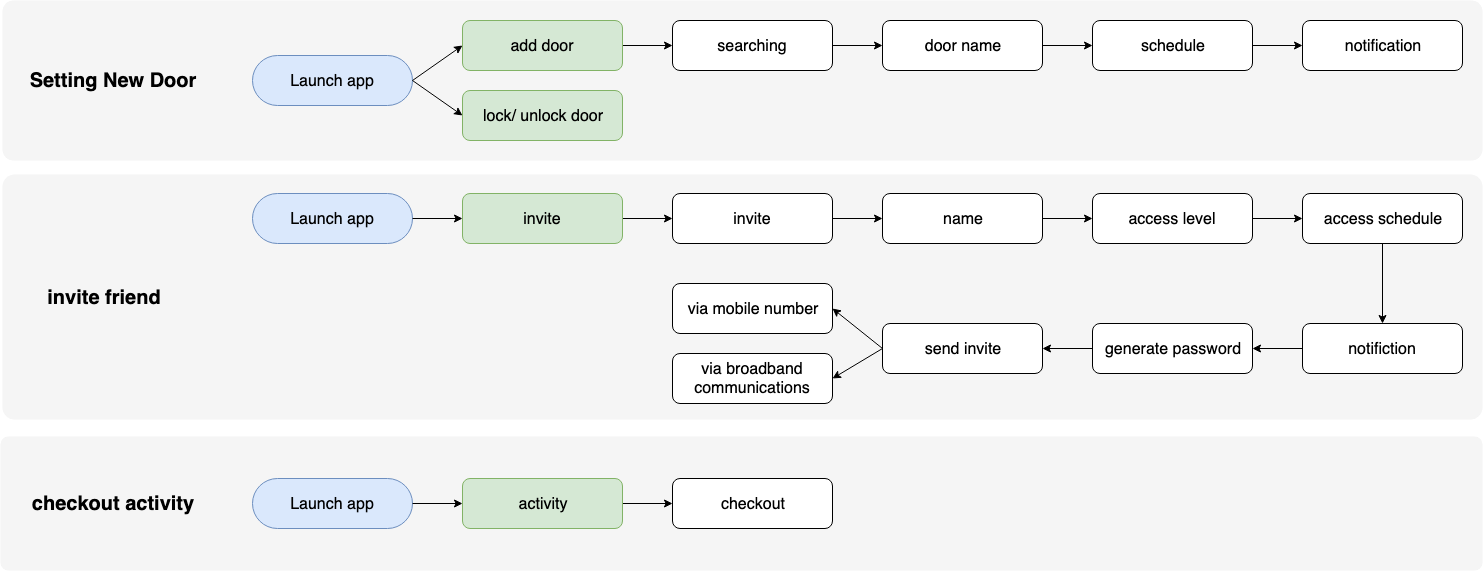

The diagram above was exported from draw.io. Its source (the exported page's mxGraphModel, read from the mxfile embedded in the PNG):
<mxGraphModel dx="918" dy="567" grid="1" gridSize="10" guides="1" tooltips="1" connect="1" arrows="1" fold="1" page="1" pageScale="1" pageWidth="1654" pageHeight="1169" math="0" shadow="0">
  <root>
    <mxCell id="0" />
    <mxCell id="1" parent="0" />
    <mxCell id="yGOXyGXfeLk_DTbrwQge-62" value="" style="rounded=1;whiteSpace=wrap;html=1;fontSize=20;align=center;fillColor=#f5f5f5;strokeColor=none;arcSize=6;fontColor=#333333;" parent="1" vertex="1">
      <mxGeometry x="28" y="566" width="1482" height="134" as="geometry" />
    </mxCell>
    <mxCell id="yGOXyGXfeLk_DTbrwQge-63" value="checkout activity" style="text;html=1;strokeColor=none;fillColor=none;align=center;verticalAlign=middle;whiteSpace=wrap;rounded=0;fontSize=20;fontStyle=1" parent="1" vertex="1">
      <mxGeometry x="46" y="623" width="188" height="20" as="geometry" />
    </mxCell>
    <mxCell id="yGOXyGXfeLk_DTbrwQge-60" value="" style="rounded=1;whiteSpace=wrap;html=1;fontSize=20;align=center;fillColor=#f5f5f5;strokeColor=none;arcSize=5;fontColor=#333333;" parent="1" vertex="1">
      <mxGeometry x="30" y="304" width="1480" height="245" as="geometry" />
    </mxCell>
    <mxCell id="yGOXyGXfeLk_DTbrwQge-61" value="invite friend" style="text;html=1;strokeColor=none;fillColor=none;align=center;verticalAlign=middle;whiteSpace=wrap;rounded=0;fontSize=20;fontStyle=1" parent="1" vertex="1">
      <mxGeometry x="38" y="416.5" width="188" height="20" as="geometry" />
    </mxCell>
    <mxCell id="yGOXyGXfeLk_DTbrwQge-59" value="" style="rounded=1;whiteSpace=wrap;html=1;fontSize=20;align=center;arcSize=7;fillColor=#f5f5f5;strokeColor=none;fontColor=#333333;" parent="1" vertex="1">
      <mxGeometry x="30" y="130" width="1480" height="160" as="geometry" />
    </mxCell>
    <mxCell id="yGOXyGXfeLk_DTbrwQge-2" value="Launch app" style="rounded=1;whiteSpace=wrap;html=1;fontSize=16;arcSize=50;fillColor=#dae8fc;strokeColor=#6c8ebf;" parent="1" vertex="1">
      <mxGeometry x="280" y="185" width="160" height="50" as="geometry" />
    </mxCell>
    <mxCell id="yGOXyGXfeLk_DTbrwQge-6" value="" style="edgeStyle=orthogonalEdgeStyle;rounded=0;orthogonalLoop=1;jettySize=auto;html=1;fontSize=16;" parent="1" source="yGOXyGXfeLk_DTbrwQge-3" target="yGOXyGXfeLk_DTbrwQge-5" edge="1">
      <mxGeometry relative="1" as="geometry" />
    </mxCell>
    <mxCell id="yGOXyGXfeLk_DTbrwQge-3" value="add door" style="rounded=1;whiteSpace=wrap;html=1;fontSize=16;fillColor=#d5e8d4;strokeColor=#82b366;" parent="1" vertex="1">
      <mxGeometry x="490" y="150" width="160" height="50" as="geometry" />
    </mxCell>
    <mxCell id="yGOXyGXfeLk_DTbrwQge-15" value="" style="edgeStyle=orthogonalEdgeStyle;rounded=0;orthogonalLoop=1;jettySize=auto;html=1;fontSize=16;" parent="1" source="yGOXyGXfeLk_DTbrwQge-5" target="yGOXyGXfeLk_DTbrwQge-14" edge="1">
      <mxGeometry relative="1" as="geometry" />
    </mxCell>
    <mxCell id="yGOXyGXfeLk_DTbrwQge-5" value="searching" style="rounded=1;whiteSpace=wrap;html=1;fontSize=16;" parent="1" vertex="1">
      <mxGeometry x="700" y="150" width="160" height="50" as="geometry" />
    </mxCell>
    <mxCell id="yGOXyGXfeLk_DTbrwQge-17" value="" style="edgeStyle=orthogonalEdgeStyle;rounded=0;orthogonalLoop=1;jettySize=auto;html=1;fontSize=16;" parent="1" source="yGOXyGXfeLk_DTbrwQge-14" target="yGOXyGXfeLk_DTbrwQge-16" edge="1">
      <mxGeometry relative="1" as="geometry" />
    </mxCell>
    <mxCell id="yGOXyGXfeLk_DTbrwQge-14" value="door name" style="rounded=1;whiteSpace=wrap;html=1;fontSize=16;" parent="1" vertex="1">
      <mxGeometry x="910" y="150" width="160" height="50" as="geometry" />
    </mxCell>
    <mxCell id="yGOXyGXfeLk_DTbrwQge-19" value="" style="edgeStyle=orthogonalEdgeStyle;rounded=0;orthogonalLoop=1;jettySize=auto;html=1;fontSize=16;" parent="1" source="yGOXyGXfeLk_DTbrwQge-16" target="yGOXyGXfeLk_DTbrwQge-18" edge="1">
      <mxGeometry relative="1" as="geometry" />
    </mxCell>
    <mxCell id="yGOXyGXfeLk_DTbrwQge-16" value="schedule" style="rounded=1;whiteSpace=wrap;html=1;fontSize=16;" parent="1" vertex="1">
      <mxGeometry x="1120" y="150" width="160" height="50" as="geometry" />
    </mxCell>
    <mxCell id="yGOXyGXfeLk_DTbrwQge-18" value="notification" style="rounded=1;whiteSpace=wrap;html=1;fontSize=16;" parent="1" vertex="1">
      <mxGeometry x="1330" y="150" width="160" height="50" as="geometry" />
    </mxCell>
    <mxCell id="yGOXyGXfeLk_DTbrwQge-12" value="lock/ unlock door" style="rounded=1;whiteSpace=wrap;html=1;fontSize=16;fillColor=#d5e8d4;strokeColor=#82b366;" parent="1" vertex="1">
      <mxGeometry x="490" y="220" width="160" height="50" as="geometry" />
    </mxCell>
    <mxCell id="yGOXyGXfeLk_DTbrwQge-13" value="" style="endArrow=classic;html=1;fontSize=16;exitX=1;exitY=0.5;exitDx=0;exitDy=0;entryX=0;entryY=0.5;entryDx=0;entryDy=0;" parent="1" source="yGOXyGXfeLk_DTbrwQge-2" target="yGOXyGXfeLk_DTbrwQge-12" edge="1">
      <mxGeometry width="50" height="50" relative="1" as="geometry">
        <mxPoint x="280" y="305" as="sourcePoint" />
        <mxPoint x="330" y="255" as="targetPoint" />
      </mxGeometry>
    </mxCell>
    <mxCell id="yGOXyGXfeLk_DTbrwQge-21" value="Launch app" style="rounded=1;whiteSpace=wrap;html=1;fontSize=16;arcSize=50;fillColor=#dae8fc;strokeColor=#6c8ebf;" parent="1" vertex="1">
      <mxGeometry x="280" y="323" width="160" height="50" as="geometry" />
    </mxCell>
    <mxCell id="yGOXyGXfeLk_DTbrwQge-24" value="" style="edgeStyle=orthogonalEdgeStyle;rounded=0;orthogonalLoop=1;jettySize=auto;html=1;fontSize=16;" parent="1" target="yGOXyGXfeLk_DTbrwQge-25" edge="1">
      <mxGeometry relative="1" as="geometry">
        <mxPoint x="440" y="348" as="sourcePoint" />
      </mxGeometry>
    </mxCell>
    <mxCell id="yGOXyGXfeLk_DTbrwQge-27" value="" style="edgeStyle=orthogonalEdgeStyle;rounded=0;orthogonalLoop=1;jettySize=auto;html=1;fontSize=16;" parent="1" source="yGOXyGXfeLk_DTbrwQge-25" target="yGOXyGXfeLk_DTbrwQge-26" edge="1">
      <mxGeometry relative="1" as="geometry" />
    </mxCell>
    <mxCell id="yGOXyGXfeLk_DTbrwQge-25" value="invite" style="rounded=1;whiteSpace=wrap;html=1;fontSize=16;fillColor=#d5e8d4;strokeColor=#82b366;" parent="1" vertex="1">
      <mxGeometry x="490" y="323" width="160" height="50" as="geometry" />
    </mxCell>
    <mxCell id="yGOXyGXfeLk_DTbrwQge-29" value="" style="edgeStyle=orthogonalEdgeStyle;rounded=0;orthogonalLoop=1;jettySize=auto;html=1;fontSize=16;" parent="1" source="yGOXyGXfeLk_DTbrwQge-26" target="yGOXyGXfeLk_DTbrwQge-28" edge="1">
      <mxGeometry relative="1" as="geometry" />
    </mxCell>
    <mxCell id="yGOXyGXfeLk_DTbrwQge-26" value="invite" style="rounded=1;whiteSpace=wrap;html=1;fontSize=16;" parent="1" vertex="1">
      <mxGeometry x="700" y="323" width="160" height="50" as="geometry" />
    </mxCell>
    <mxCell id="yGOXyGXfeLk_DTbrwQge-31" value="" style="edgeStyle=orthogonalEdgeStyle;rounded=0;orthogonalLoop=1;jettySize=auto;html=1;fontSize=16;" parent="1" source="yGOXyGXfeLk_DTbrwQge-28" target="yGOXyGXfeLk_DTbrwQge-30" edge="1">
      <mxGeometry relative="1" as="geometry" />
    </mxCell>
    <mxCell id="yGOXyGXfeLk_DTbrwQge-28" value="name" style="rounded=1;whiteSpace=wrap;html=1;fontSize=16;" parent="1" vertex="1">
      <mxGeometry x="910" y="323" width="160" height="50" as="geometry" />
    </mxCell>
    <mxCell id="yGOXyGXfeLk_DTbrwQge-33" value="" style="edgeStyle=orthogonalEdgeStyle;rounded=0;orthogonalLoop=1;jettySize=auto;html=1;fontSize=16;" parent="1" source="yGOXyGXfeLk_DTbrwQge-30" target="yGOXyGXfeLk_DTbrwQge-32" edge="1">
      <mxGeometry relative="1" as="geometry" />
    </mxCell>
    <mxCell id="yGOXyGXfeLk_DTbrwQge-30" value="access level" style="rounded=1;whiteSpace=wrap;html=1;fontSize=16;" parent="1" vertex="1">
      <mxGeometry x="1120" y="323" width="160" height="50" as="geometry" />
    </mxCell>
    <mxCell id="yGOXyGXfeLk_DTbrwQge-35" value="" style="edgeStyle=orthogonalEdgeStyle;rounded=0;orthogonalLoop=1;jettySize=auto;html=1;fontSize=16;" parent="1" source="yGOXyGXfeLk_DTbrwQge-32" target="yGOXyGXfeLk_DTbrwQge-34" edge="1">
      <mxGeometry relative="1" as="geometry" />
    </mxCell>
    <mxCell id="yGOXyGXfeLk_DTbrwQge-32" value="access schedule" style="rounded=1;whiteSpace=wrap;html=1;fontSize=16;" parent="1" vertex="1">
      <mxGeometry x="1330" y="323" width="160" height="50" as="geometry" />
    </mxCell>
    <mxCell id="yGOXyGXfeLk_DTbrwQge-37" value="" style="edgeStyle=orthogonalEdgeStyle;rounded=0;orthogonalLoop=1;jettySize=auto;html=1;fontSize=16;" parent="1" source="yGOXyGXfeLk_DTbrwQge-34" target="yGOXyGXfeLk_DTbrwQge-36" edge="1">
      <mxGeometry relative="1" as="geometry" />
    </mxCell>
    <mxCell id="yGOXyGXfeLk_DTbrwQge-34" value="notifiction" style="rounded=1;whiteSpace=wrap;html=1;fontSize=16;" parent="1" vertex="1">
      <mxGeometry x="1330" y="453" width="160" height="50" as="geometry" />
    </mxCell>
    <mxCell id="yGOXyGXfeLk_DTbrwQge-39" value="" style="edgeStyle=orthogonalEdgeStyle;rounded=0;orthogonalLoop=1;jettySize=auto;html=1;fontSize=16;" parent="1" source="yGOXyGXfeLk_DTbrwQge-36" target="yGOXyGXfeLk_DTbrwQge-38" edge="1">
      <mxGeometry relative="1" as="geometry" />
    </mxCell>
    <mxCell id="yGOXyGXfeLk_DTbrwQge-36" value="generate password" style="rounded=1;whiteSpace=wrap;html=1;fontSize=16;" parent="1" vertex="1">
      <mxGeometry x="1120" y="453" width="160" height="50" as="geometry" />
    </mxCell>
    <mxCell id="yGOXyGXfeLk_DTbrwQge-38" value="send invite" style="rounded=1;whiteSpace=wrap;html=1;fontSize=16;" parent="1" vertex="1">
      <mxGeometry x="910" y="453" width="160" height="50" as="geometry" />
    </mxCell>
    <mxCell id="yGOXyGXfeLk_DTbrwQge-40" value="via mobile number" style="rounded=1;whiteSpace=wrap;html=1;fontSize=16;" parent="1" vertex="1">
      <mxGeometry x="700" y="413" width="160" height="50" as="geometry" />
    </mxCell>
    <mxCell id="yGOXyGXfeLk_DTbrwQge-42" value="via&amp;nbsp;&lt;span&gt;broadband communications&lt;/span&gt;" style="rounded=1;whiteSpace=wrap;html=1;fontSize=16;" parent="1" vertex="1">
      <mxGeometry x="700" y="483" width="160" height="50" as="geometry" />
    </mxCell>
    <mxCell id="yGOXyGXfeLk_DTbrwQge-45" value="" style="endArrow=classic;html=1;fontSize=16;exitX=0;exitY=0.5;exitDx=0;exitDy=0;entryX=1;entryY=0.5;entryDx=0;entryDy=0;" parent="1" source="yGOXyGXfeLk_DTbrwQge-38" target="yGOXyGXfeLk_DTbrwQge-42" edge="1">
      <mxGeometry width="50" height="50" relative="1" as="geometry">
        <mxPoint x="550" y="603" as="sourcePoint" />
        <mxPoint x="600" y="553" as="targetPoint" />
      </mxGeometry>
    </mxCell>
    <mxCell id="yGOXyGXfeLk_DTbrwQge-46" value="" style="endArrow=classic;html=1;fontSize=16;exitX=0;exitY=0.5;exitDx=0;exitDy=0;entryX=1;entryY=0.5;entryDx=0;entryDy=0;" parent="1" source="yGOXyGXfeLk_DTbrwQge-38" target="yGOXyGXfeLk_DTbrwQge-40" edge="1">
      <mxGeometry width="50" height="50" relative="1" as="geometry">
        <mxPoint x="700" y="603" as="sourcePoint" />
        <mxPoint x="750" y="553" as="targetPoint" />
      </mxGeometry>
    </mxCell>
    <mxCell id="yGOXyGXfeLk_DTbrwQge-48" value="" style="endArrow=classic;html=1;fontSize=16;exitX=1;exitY=0.5;exitDx=0;exitDy=0;entryX=0;entryY=0.5;entryDx=0;entryDy=0;" parent="1" source="yGOXyGXfeLk_DTbrwQge-2" target="yGOXyGXfeLk_DTbrwQge-3" edge="1">
      <mxGeometry width="50" height="50" relative="1" as="geometry">
        <mxPoint x="449.6470588235295" y="170.3529411764706" as="sourcePoint" />
        <mxPoint x="500.2352941176471" y="219.76470588235293" as="targetPoint" />
      </mxGeometry>
    </mxCell>
    <mxCell id="yGOXyGXfeLk_DTbrwQge-49" value="Launch app" style="rounded=1;whiteSpace=wrap;html=1;fontSize=16;arcSize=50;fillColor=#dae8fc;strokeColor=#6c8ebf;" parent="1" vertex="1">
      <mxGeometry x="280" y="608" width="160" height="50" as="geometry" />
    </mxCell>
    <mxCell id="yGOXyGXfeLk_DTbrwQge-52" value="" style="edgeStyle=orthogonalEdgeStyle;rounded=0;orthogonalLoop=1;jettySize=auto;html=1;fontSize=16;" parent="1" target="yGOXyGXfeLk_DTbrwQge-53" edge="1">
      <mxGeometry relative="1" as="geometry">
        <mxPoint x="440" y="633" as="sourcePoint" />
      </mxGeometry>
    </mxCell>
    <mxCell id="yGOXyGXfeLk_DTbrwQge-55" value="" style="edgeStyle=orthogonalEdgeStyle;rounded=0;orthogonalLoop=1;jettySize=auto;html=1;fontSize=16;" parent="1" source="yGOXyGXfeLk_DTbrwQge-53" target="yGOXyGXfeLk_DTbrwQge-54" edge="1">
      <mxGeometry relative="1" as="geometry" />
    </mxCell>
    <mxCell id="yGOXyGXfeLk_DTbrwQge-53" value="activity" style="rounded=1;whiteSpace=wrap;html=1;fontSize=16;fillColor=#d5e8d4;strokeColor=#82b366;" parent="1" vertex="1">
      <mxGeometry x="490" y="608" width="160" height="50" as="geometry" />
    </mxCell>
    <mxCell id="yGOXyGXfeLk_DTbrwQge-54" value="checkout" style="rounded=1;whiteSpace=wrap;html=1;fontSize=16;" parent="1" vertex="1">
      <mxGeometry x="700" y="608" width="160" height="50" as="geometry" />
    </mxCell>
    <mxCell id="yGOXyGXfeLk_DTbrwQge-57" value="Setting New Door" style="text;html=1;strokeColor=none;fillColor=none;align=center;verticalAlign=middle;whiteSpace=wrap;rounded=0;fontSize=20;fontStyle=1" parent="1" vertex="1">
      <mxGeometry x="46" y="200" width="188" height="20" as="geometry" />
    </mxCell>
  </root>
</mxGraphModel>